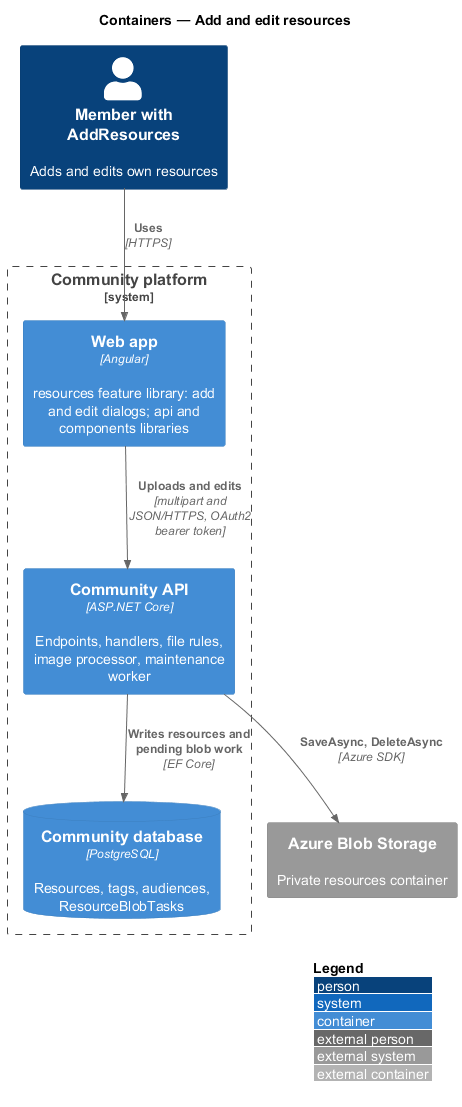

The diagram above was rendered by PlantUML. Its source (embedded in the PNG):
@startuml
!include <C4/C4_Container>
LAYOUT_WITH_LEGEND()
title Containers — Add and edit resources
Person(contrib, "Member with AddResources", "Adds and edits own resources")
System_Boundary(community, "Community platform") {
  Container(web, "Web app", "Angular", "resources feature library: add and edit dialogs; api and components libraries")
  Container(api, "Community API", "ASP.NET Core", "Endpoints, handlers, file rules, image processor, maintenance worker")
  ContainerDb(db, "Community database", "PostgreSQL", "Resources, tags, audiences, ResourceBlobTasks")
}
System_Ext(blob, "Azure Blob Storage", "Private resources container")
Rel(contrib, web, "Uses", "HTTPS")
Rel(web, api, "Uploads and edits", "multipart and JSON/HTTPS, OAuth2 bearer token")
Rel(api, db, "Writes resources and pending blob work", "EF Core")
Rel(api, blob, "SaveAsync, DeleteAsync", "Azure SDK")
@enduml